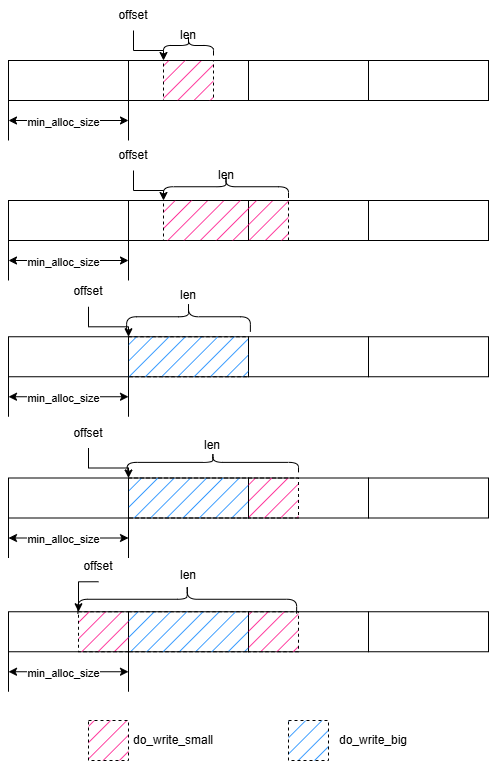

The diagram above was exported from draw.io. Its source (the exported page's mxGraphModel, read from the mxfile embedded in the PNG):
<mxGraphModel dx="1426" dy="849" grid="1" gridSize="10" guides="1" tooltips="1" connect="1" arrows="1" fold="1" page="1" pageScale="1" pageWidth="827" pageHeight="1169" math="0" shadow="0">
  <root>
    <mxCell id="0" />
    <mxCell id="1" parent="0" />
    <mxCell id="p5R0B8ayDod0sju635XQ-1" parent="1" style="rounded=0;whiteSpace=wrap;html=1;" value="" vertex="1">
      <mxGeometry height="40" width="120" x="120" y="120" as="geometry" />
    </mxCell>
    <mxCell id="p5R0B8ayDod0sju635XQ-2" parent="1" style="rounded=0;whiteSpace=wrap;html=1;" value="" vertex="1">
      <mxGeometry height="40" width="120" x="240" y="120" as="geometry" />
    </mxCell>
    <mxCell id="p5R0B8ayDod0sju635XQ-3" parent="1" style="rounded=0;whiteSpace=wrap;html=1;" value="" vertex="1">
      <mxGeometry height="40" width="120" x="360" y="120" as="geometry" />
    </mxCell>
    <mxCell id="p5R0B8ayDod0sju635XQ-4" parent="1" style="rounded=0;whiteSpace=wrap;html=1;" value="" vertex="1">
      <mxGeometry height="40" width="120" x="480" y="120" as="geometry" />
    </mxCell>
    <mxCell id="p5R0B8ayDod0sju635XQ-6" parent="1" style="rounded=0;whiteSpace=wrap;html=1;fillColor=#FF0080;strokeColor=default;fillStyle=hatch;dashed=1;" value="" vertex="1">
      <mxGeometry height="40" width="50" x="275" y="120" as="geometry" />
    </mxCell>
    <mxCell id="p5R0B8ayDod0sju635XQ-8" edge="1" parent="1" source="p5R0B8ayDod0sju635XQ-7" style="edgeStyle=orthogonalEdgeStyle;rounded=0;orthogonalLoop=1;jettySize=auto;html=1;exitX=0.5;exitY=1;exitDx=0;exitDy=0;entryX=0;entryY=0;entryDx=0;entryDy=0;" target="p5R0B8ayDod0sju635XQ-6">
      <mxGeometry relative="1" as="geometry" />
    </mxCell>
    <mxCell id="p5R0B8ayDod0sju635XQ-7" parent="1" style="text;html=1;whiteSpace=wrap;strokeColor=none;fillColor=none;align=center;verticalAlign=middle;rounded=0;" value="offset" vertex="1">
      <mxGeometry height="30" width="60" x="215" y="60" as="geometry" />
    </mxCell>
    <mxCell id="p5R0B8ayDod0sju635XQ-9" parent="1" style="shape=curlyBracket;whiteSpace=wrap;html=1;rounded=1;labelPosition=left;verticalLabelPosition=middle;align=right;verticalAlign=middle;rotation=90;" value="" vertex="1">
      <mxGeometry height="50" width="20" x="290" y="80" as="geometry" />
    </mxCell>
    <mxCell id="p5R0B8ayDod0sju635XQ-10" parent="1" style="text;html=1;whiteSpace=wrap;strokeColor=none;fillColor=none;align=center;verticalAlign=middle;rounded=0;" value="len" vertex="1">
      <mxGeometry height="30" width="60" x="270" y="80" as="geometry" />
    </mxCell>
    <mxCell id="p5R0B8ayDod0sju635XQ-11" edge="1" parent="1" style="endArrow=classic;startArrow=classic;html=1;rounded=0;" value="">
      <mxGeometry height="50" relative="1" width="50" as="geometry">
        <mxPoint x="120" y="180" as="sourcePoint" />
        <mxPoint x="240" y="180" as="targetPoint" />
      </mxGeometry>
    </mxCell>
    <mxCell id="p5R0B8ayDod0sju635XQ-14" connectable="0" parent="p5R0B8ayDod0sju635XQ-11" style="edgeLabel;html=1;align=center;verticalAlign=middle;resizable=0;points=[];" value="min_alloc_size" vertex="1">
      <mxGeometry relative="1" x="-0.1" y="-1" as="geometry">
        <mxPoint as="offset" />
      </mxGeometry>
    </mxCell>
    <mxCell id="p5R0B8ayDod0sju635XQ-12" edge="1" parent="1" style="endArrow=none;html=1;rounded=0;" value="">
      <mxGeometry height="50" relative="1" width="50" as="geometry">
        <mxPoint x="120" y="200" as="sourcePoint" />
        <mxPoint x="120" y="160" as="targetPoint" />
      </mxGeometry>
    </mxCell>
    <mxCell id="p5R0B8ayDod0sju635XQ-13" edge="1" parent="1" style="endArrow=none;html=1;rounded=0;" value="">
      <mxGeometry height="50" relative="1" width="50" as="geometry">
        <mxPoint x="240" y="200" as="sourcePoint" />
        <mxPoint x="240" y="160" as="targetPoint" />
      </mxGeometry>
    </mxCell>
    <mxCell id="p5R0B8ayDod0sju635XQ-15" parent="1" style="rounded=0;whiteSpace=wrap;html=1;" value="" vertex="1">
      <mxGeometry height="40" width="120" x="120" y="260" as="geometry" />
    </mxCell>
    <mxCell id="p5R0B8ayDod0sju635XQ-16" parent="1" style="rounded=0;whiteSpace=wrap;html=1;" value="" vertex="1">
      <mxGeometry height="40" width="120" x="240" y="260" as="geometry" />
    </mxCell>
    <mxCell id="p5R0B8ayDod0sju635XQ-17" parent="1" style="rounded=0;whiteSpace=wrap;html=1;" value="" vertex="1">
      <mxGeometry height="40" width="120" x="360" y="260" as="geometry" />
    </mxCell>
    <mxCell id="p5R0B8ayDod0sju635XQ-18" parent="1" style="rounded=0;whiteSpace=wrap;html=1;" value="" vertex="1">
      <mxGeometry height="40" width="120" x="480" y="260" as="geometry" />
    </mxCell>
    <mxCell id="p5R0B8ayDod0sju635XQ-19" parent="1" style="rounded=0;whiteSpace=wrap;html=1;fillColor=#FF0080;strokeColor=default;fillStyle=hatch;dashed=1;" value="" vertex="1">
      <mxGeometry height="40" width="125" x="275" y="260" as="geometry" />
    </mxCell>
    <mxCell id="p5R0B8ayDod0sju635XQ-20" edge="1" parent="1" source="p5R0B8ayDod0sju635XQ-21" style="edgeStyle=orthogonalEdgeStyle;rounded=0;orthogonalLoop=1;jettySize=auto;html=1;exitX=0.5;exitY=1;exitDx=0;exitDy=0;entryX=0;entryY=0;entryDx=0;entryDy=0;" target="p5R0B8ayDod0sju635XQ-19">
      <mxGeometry relative="1" as="geometry" />
    </mxCell>
    <mxCell id="p5R0B8ayDod0sju635XQ-21" parent="1" style="text;html=1;whiteSpace=wrap;strokeColor=none;fillColor=none;align=center;verticalAlign=middle;rounded=0;" value="offset" vertex="1">
      <mxGeometry height="30" width="60" x="215" y="200" as="geometry" />
    </mxCell>
    <mxCell id="p5R0B8ayDod0sju635XQ-22" parent="1" style="shape=curlyBracket;whiteSpace=wrap;html=1;rounded=1;labelPosition=left;verticalLabelPosition=middle;align=right;verticalAlign=middle;rotation=90;" value="" vertex="1">
      <mxGeometry height="125" width="22.5" x="326.25" y="183.75" as="geometry" />
    </mxCell>
    <mxCell id="p5R0B8ayDod0sju635XQ-23" parent="1" style="text;html=1;whiteSpace=wrap;strokeColor=none;fillColor=none;align=center;verticalAlign=middle;rounded=0;" value="len" vertex="1">
      <mxGeometry height="30" width="60" x="307.5" y="220" as="geometry" />
    </mxCell>
    <mxCell id="p5R0B8ayDod0sju635XQ-24" edge="1" parent="1" style="endArrow=classic;startArrow=classic;html=1;rounded=0;" value="">
      <mxGeometry height="50" relative="1" width="50" as="geometry">
        <mxPoint x="120" y="320" as="sourcePoint" />
        <mxPoint x="240" y="320" as="targetPoint" />
      </mxGeometry>
    </mxCell>
    <mxCell id="p5R0B8ayDod0sju635XQ-25" connectable="0" parent="p5R0B8ayDod0sju635XQ-24" style="edgeLabel;html=1;align=center;verticalAlign=middle;resizable=0;points=[];" value="min_alloc_size" vertex="1">
      <mxGeometry relative="1" x="-0.1" y="-1" as="geometry">
        <mxPoint as="offset" />
      </mxGeometry>
    </mxCell>
    <mxCell id="p5R0B8ayDod0sju635XQ-26" edge="1" parent="1" style="endArrow=none;html=1;rounded=0;" value="">
      <mxGeometry height="50" relative="1" width="50" as="geometry">
        <mxPoint x="120" y="340" as="sourcePoint" />
        <mxPoint x="120" y="300" as="targetPoint" />
      </mxGeometry>
    </mxCell>
    <mxCell id="p5R0B8ayDod0sju635XQ-27" edge="1" parent="1" style="endArrow=none;html=1;rounded=0;" value="">
      <mxGeometry height="50" relative="1" width="50" as="geometry">
        <mxPoint x="240" y="340" as="sourcePoint" />
        <mxPoint x="240" y="300" as="targetPoint" />
      </mxGeometry>
    </mxCell>
    <mxCell id="p5R0B8ayDod0sju635XQ-28" parent="1" style="rounded=0;whiteSpace=wrap;html=1;" value="" vertex="1">
      <mxGeometry height="40" width="120" x="120" y="396.25" as="geometry" />
    </mxCell>
    <mxCell id="p5R0B8ayDod0sju635XQ-29" parent="1" style="rounded=0;whiteSpace=wrap;html=1;" value="" vertex="1">
      <mxGeometry height="40" width="120" x="240" y="396.25" as="geometry" />
    </mxCell>
    <mxCell id="p5R0B8ayDod0sju635XQ-30" parent="1" style="rounded=0;whiteSpace=wrap;html=1;" value="" vertex="1">
      <mxGeometry height="40" width="120" x="360" y="396.25" as="geometry" />
    </mxCell>
    <mxCell id="p5R0B8ayDod0sju635XQ-31" parent="1" style="rounded=0;whiteSpace=wrap;html=1;" value="" vertex="1">
      <mxGeometry height="40" width="120" x="480" y="396.25" as="geometry" />
    </mxCell>
    <mxCell id="p5R0B8ayDod0sju635XQ-32" parent="1" style="rounded=0;whiteSpace=wrap;html=1;fillColor=#007FFF;strokeColor=default;fillStyle=hatch;dashed=1;" value="" vertex="1">
      <mxGeometry height="40" width="120" x="240" y="396.25" as="geometry" />
    </mxCell>
    <mxCell id="p5R0B8ayDod0sju635XQ-33" edge="1" parent="1" source="p5R0B8ayDod0sju635XQ-34" style="edgeStyle=orthogonalEdgeStyle;rounded=0;orthogonalLoop=1;jettySize=auto;html=1;exitX=0.5;exitY=1;exitDx=0;exitDy=0;entryX=0;entryY=0;entryDx=0;entryDy=0;" target="p5R0B8ayDod0sju635XQ-32">
      <mxGeometry relative="1" as="geometry" />
    </mxCell>
    <mxCell id="p5R0B8ayDod0sju635XQ-34" parent="1" style="text;html=1;whiteSpace=wrap;strokeColor=none;fillColor=none;align=center;verticalAlign=middle;rounded=0;" value="offset" vertex="1">
      <mxGeometry height="30" width="60" x="170" y="336.25" as="geometry" />
    </mxCell>
    <mxCell id="p5R0B8ayDod0sju635XQ-35" parent="1" style="shape=curlyBracket;whiteSpace=wrap;html=1;rounded=1;labelPosition=left;verticalLabelPosition=middle;align=right;verticalAlign=middle;rotation=90;" value="" vertex="1">
      <mxGeometry height="123.75" width="30" x="285" y="314.38" as="geometry" />
    </mxCell>
    <mxCell id="p5R0B8ayDod0sju635XQ-36" parent="1" style="text;html=1;whiteSpace=wrap;strokeColor=none;fillColor=none;align=center;verticalAlign=middle;rounded=0;" value="len" vertex="1">
      <mxGeometry height="30" width="60" x="270" y="340" as="geometry" />
    </mxCell>
    <mxCell id="p5R0B8ayDod0sju635XQ-37" edge="1" parent="1" style="endArrow=classic;startArrow=classic;html=1;rounded=0;" value="">
      <mxGeometry height="50" relative="1" width="50" as="geometry">
        <mxPoint x="120" y="456.25" as="sourcePoint" />
        <mxPoint x="240" y="456.25" as="targetPoint" />
      </mxGeometry>
    </mxCell>
    <mxCell id="p5R0B8ayDod0sju635XQ-38" connectable="0" parent="p5R0B8ayDod0sju635XQ-37" style="edgeLabel;html=1;align=center;verticalAlign=middle;resizable=0;points=[];" value="min_alloc_size" vertex="1">
      <mxGeometry relative="1" x="-0.1" y="-1" as="geometry">
        <mxPoint as="offset" />
      </mxGeometry>
    </mxCell>
    <mxCell id="p5R0B8ayDod0sju635XQ-39" edge="1" parent="1" style="endArrow=none;html=1;rounded=0;" value="">
      <mxGeometry height="50" relative="1" width="50" as="geometry">
        <mxPoint x="120" y="476.25" as="sourcePoint" />
        <mxPoint x="120" y="436.25" as="targetPoint" />
      </mxGeometry>
    </mxCell>
    <mxCell id="p5R0B8ayDod0sju635XQ-40" edge="1" parent="1" style="endArrow=none;html=1;rounded=0;" value="">
      <mxGeometry height="50" relative="1" width="50" as="geometry">
        <mxPoint x="240" y="476.25" as="sourcePoint" />
        <mxPoint x="240" y="436.25" as="targetPoint" />
      </mxGeometry>
    </mxCell>
    <mxCell id="p5R0B8ayDod0sju635XQ-41" parent="1" style="rounded=0;whiteSpace=wrap;html=1;" value="" vertex="1">
      <mxGeometry height="40" width="120" x="120" y="537.5" as="geometry" />
    </mxCell>
    <mxCell id="p5R0B8ayDod0sju635XQ-42" parent="1" style="rounded=0;whiteSpace=wrap;html=1;" value="" vertex="1">
      <mxGeometry height="40" width="120" x="240" y="537.5" as="geometry" />
    </mxCell>
    <mxCell id="p5R0B8ayDod0sju635XQ-43" parent="1" style="rounded=0;whiteSpace=wrap;html=1;" value="" vertex="1">
      <mxGeometry height="40" width="120" x="360" y="537.5" as="geometry" />
    </mxCell>
    <mxCell id="p5R0B8ayDod0sju635XQ-44" parent="1" style="rounded=0;whiteSpace=wrap;html=1;" value="" vertex="1">
      <mxGeometry height="40" width="120" x="480" y="537.5" as="geometry" />
    </mxCell>
    <mxCell id="p5R0B8ayDod0sju635XQ-45" parent="1" style="rounded=0;whiteSpace=wrap;html=1;fillColor=#007FFF;strokeColor=default;fillStyle=hatch;dashed=1;" value="" vertex="1">
      <mxGeometry height="40" width="120" x="240" y="537.5" as="geometry" />
    </mxCell>
    <mxCell id="p5R0B8ayDod0sju635XQ-46" edge="1" parent="1" source="p5R0B8ayDod0sju635XQ-47" style="edgeStyle=orthogonalEdgeStyle;rounded=0;orthogonalLoop=1;jettySize=auto;html=1;exitX=0.5;exitY=1;exitDx=0;exitDy=0;entryX=0;entryY=0;entryDx=0;entryDy=0;" target="p5R0B8ayDod0sju635XQ-45">
      <mxGeometry relative="1" as="geometry" />
    </mxCell>
    <mxCell id="p5R0B8ayDod0sju635XQ-47" parent="1" style="text;html=1;whiteSpace=wrap;strokeColor=none;fillColor=none;align=center;verticalAlign=middle;rounded=0;" value="offset" vertex="1">
      <mxGeometry height="30" width="60" x="170" y="477.5" as="geometry" />
    </mxCell>
    <mxCell id="p5R0B8ayDod0sju635XQ-48" parent="1" style="shape=curlyBracket;whiteSpace=wrap;html=1;rounded=1;labelPosition=left;verticalLabelPosition=middle;align=right;verticalAlign=middle;rotation=90;" value="" vertex="1">
      <mxGeometry height="171.25" width="20" x="314.38" y="436.25" as="geometry" />
    </mxCell>
    <mxCell id="p5R0B8ayDod0sju635XQ-49" parent="1" style="text;html=1;whiteSpace=wrap;strokeColor=none;fillColor=none;align=center;verticalAlign=middle;rounded=0;" value="len" vertex="1">
      <mxGeometry height="30" width="60" x="294.38" y="490" as="geometry" />
    </mxCell>
    <mxCell id="p5R0B8ayDod0sju635XQ-50" edge="1" parent="1" style="endArrow=classic;startArrow=classic;html=1;rounded=0;" value="">
      <mxGeometry height="50" relative="1" width="50" as="geometry">
        <mxPoint x="120" y="597.5" as="sourcePoint" />
        <mxPoint x="240" y="597.5" as="targetPoint" />
      </mxGeometry>
    </mxCell>
    <mxCell id="p5R0B8ayDod0sju635XQ-51" connectable="0" parent="p5R0B8ayDod0sju635XQ-50" style="edgeLabel;html=1;align=center;verticalAlign=middle;resizable=0;points=[];" value="min_alloc_size" vertex="1">
      <mxGeometry relative="1" x="-0.1" y="-1" as="geometry">
        <mxPoint as="offset" />
      </mxGeometry>
    </mxCell>
    <mxCell id="p5R0B8ayDod0sju635XQ-52" edge="1" parent="1" style="endArrow=none;html=1;rounded=0;" value="">
      <mxGeometry height="50" relative="1" width="50" as="geometry">
        <mxPoint x="120" y="617.5" as="sourcePoint" />
        <mxPoint x="120" y="577.5" as="targetPoint" />
      </mxGeometry>
    </mxCell>
    <mxCell id="p5R0B8ayDod0sju635XQ-53" edge="1" parent="1" style="endArrow=none;html=1;rounded=0;" value="">
      <mxGeometry height="50" relative="1" width="50" as="geometry">
        <mxPoint x="240" y="617.5" as="sourcePoint" />
        <mxPoint x="240" y="577.5" as="targetPoint" />
      </mxGeometry>
    </mxCell>
    <mxCell id="p5R0B8ayDod0sju635XQ-54" parent="1" style="rounded=0;whiteSpace=wrap;html=1;fillColor=#FF0080;strokeColor=default;fillStyle=hatch;dashed=1;" value="" vertex="1">
      <mxGeometry height="40" width="50" x="360" y="537.5" as="geometry" />
    </mxCell>
    <mxCell id="p5R0B8ayDod0sju635XQ-68" parent="1" style="rounded=0;whiteSpace=wrap;html=1;" value="" vertex="1">
      <mxGeometry height="40" width="120" x="120" y="671.25" as="geometry" />
    </mxCell>
    <mxCell id="p5R0B8ayDod0sju635XQ-69" parent="1" style="rounded=0;whiteSpace=wrap;html=1;" value="" vertex="1">
      <mxGeometry height="40" width="120" x="240" y="671.25" as="geometry" />
    </mxCell>
    <mxCell id="p5R0B8ayDod0sju635XQ-70" parent="1" style="rounded=0;whiteSpace=wrap;html=1;" value="" vertex="1">
      <mxGeometry height="40" width="120" x="360" y="671.25" as="geometry" />
    </mxCell>
    <mxCell id="p5R0B8ayDod0sju635XQ-71" parent="1" style="rounded=0;whiteSpace=wrap;html=1;" value="" vertex="1">
      <mxGeometry height="40" width="120" x="480" y="671.25" as="geometry" />
    </mxCell>
    <mxCell id="p5R0B8ayDod0sju635XQ-72" parent="1" style="rounded=0;whiteSpace=wrap;html=1;fillColor=#007FFF;strokeColor=default;fillStyle=hatch;dashed=1;" value="" vertex="1">
      <mxGeometry height="40" width="120" x="240" y="671.25" as="geometry" />
    </mxCell>
    <mxCell id="p5R0B8ayDod0sju635XQ-83" edge="1" parent="1" source="p5R0B8ayDod0sju635XQ-74" style="edgeStyle=orthogonalEdgeStyle;rounded=0;orthogonalLoop=1;jettySize=auto;html=1;exitX=0.5;exitY=1;exitDx=0;exitDy=0;entryX=0;entryY=0;entryDx=0;entryDy=0;" target="p5R0B8ayDod0sju635XQ-82">
      <mxGeometry relative="1" as="geometry" />
    </mxCell>
    <mxCell id="p5R0B8ayDod0sju635XQ-74" parent="1" style="text;html=1;whiteSpace=wrap;strokeColor=none;fillColor=none;align=center;verticalAlign=middle;rounded=0;" value="offset" vertex="1">
      <mxGeometry height="30" width="60" x="180" y="611.25" as="geometry" />
    </mxCell>
    <mxCell id="p5R0B8ayDod0sju635XQ-75" parent="1" style="shape=curlyBracket;whiteSpace=wrap;html=1;rounded=1;labelPosition=left;verticalLabelPosition=middle;align=right;verticalAlign=middle;rotation=90;" value="" vertex="1">
      <mxGeometry height="218.75" width="28.75" x="284.38" y="549.38" as="geometry" />
    </mxCell>
    <mxCell id="p5R0B8ayDod0sju635XQ-76" parent="1" style="text;html=1;whiteSpace=wrap;strokeColor=none;fillColor=none;align=center;verticalAlign=middle;rounded=0;" value="len" vertex="1">
      <mxGeometry height="30" width="60" x="270" y="620" as="geometry" />
    </mxCell>
    <mxCell id="p5R0B8ayDod0sju635XQ-77" edge="1" parent="1" style="endArrow=classic;startArrow=classic;html=1;rounded=0;" value="">
      <mxGeometry height="50" relative="1" width="50" as="geometry">
        <mxPoint x="120" y="731.25" as="sourcePoint" />
        <mxPoint x="240" y="731.25" as="targetPoint" />
      </mxGeometry>
    </mxCell>
    <mxCell id="p5R0B8ayDod0sju635XQ-78" connectable="0" parent="p5R0B8ayDod0sju635XQ-77" style="edgeLabel;html=1;align=center;verticalAlign=middle;resizable=0;points=[];" value="min_alloc_size" vertex="1">
      <mxGeometry relative="1" x="-0.1" y="-1" as="geometry">
        <mxPoint as="offset" />
      </mxGeometry>
    </mxCell>
    <mxCell id="p5R0B8ayDod0sju635XQ-79" edge="1" parent="1" style="endArrow=none;html=1;rounded=0;" value="">
      <mxGeometry height="50" relative="1" width="50" as="geometry">
        <mxPoint x="120" y="751.25" as="sourcePoint" />
        <mxPoint x="120" y="711.25" as="targetPoint" />
      </mxGeometry>
    </mxCell>
    <mxCell id="p5R0B8ayDod0sju635XQ-80" edge="1" parent="1" style="endArrow=none;html=1;rounded=0;" value="">
      <mxGeometry height="50" relative="1" width="50" as="geometry">
        <mxPoint x="240" y="751.25" as="sourcePoint" />
        <mxPoint x="240" y="711.25" as="targetPoint" />
      </mxGeometry>
    </mxCell>
    <mxCell id="p5R0B8ayDod0sju635XQ-81" parent="1" style="rounded=0;whiteSpace=wrap;html=1;fillColor=#FF0080;strokeColor=default;fillStyle=hatch;dashed=1;" value="" vertex="1">
      <mxGeometry height="40" width="50" x="360" y="671.25" as="geometry" />
    </mxCell>
    <mxCell id="p5R0B8ayDod0sju635XQ-82" parent="1" style="rounded=0;whiteSpace=wrap;html=1;fillColor=#FF0080;strokeColor=default;fillStyle=hatch;dashed=1;" value="" vertex="1">
      <mxGeometry height="40" width="50" x="190" y="671.25" as="geometry" />
    </mxCell>
    <mxCell id="p5R0B8ayDod0sju635XQ-84" parent="1" style="rounded=0;whiteSpace=wrap;html=1;fillColor=#FF0080;strokeColor=default;fillStyle=hatch;dashed=1;" value="" vertex="1">
      <mxGeometry height="40" width="40" x="200" y="780" as="geometry" />
    </mxCell>
    <mxCell id="p5R0B8ayDod0sju635XQ-85" parent="1" style="text;html=1;whiteSpace=wrap;strokeColor=none;fillColor=none;align=center;verticalAlign=middle;rounded=0;" value="do_write_small" vertex="1">
      <mxGeometry height="30" width="60" x="255" y="785" as="geometry" />
    </mxCell>
    <mxCell id="p5R0B8ayDod0sju635XQ-87" parent="1" style="text;html=1;whiteSpace=wrap;strokeColor=none;fillColor=none;align=center;verticalAlign=middle;rounded=0;" value="do_write_big" vertex="1">
      <mxGeometry height="30" width="60" x="455" y="785" as="geometry" />
    </mxCell>
    <mxCell id="p5R0B8ayDod0sju635XQ-88" parent="1" style="rounded=0;whiteSpace=wrap;html=1;fillColor=#007FFF;strokeColor=default;fillStyle=hatch;dashed=1;" value="" vertex="1">
      <mxGeometry height="40" width="40" x="400" y="780" as="geometry" />
    </mxCell>
  </root>
</mxGraphModel>